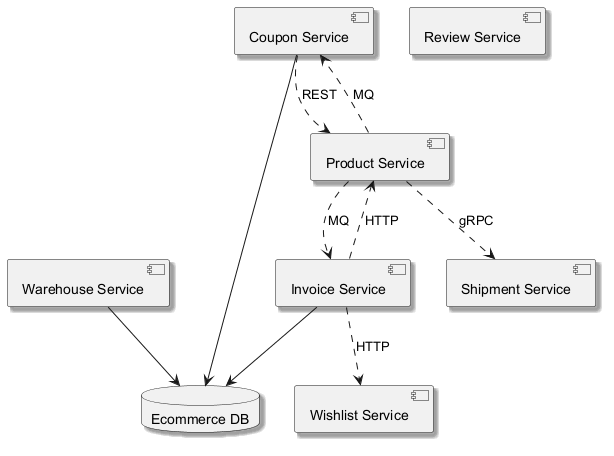

The diagram above was rendered by PlantUML. Its source (embedded in the PNG):
@startuml
skinparam shadowing true
component "Warehouse Service" as C_WarehouseService
component "Coupon Service" as C_CouponService
component "Wishlist Service" as C_WishlistService
component "Review Service" as C_ReviewService
component "Invoice Service" as C_InvoiceService
component "Shipment Service" as C_ShipmentService
component "Product Service" as C_ProductService
database "Ecommerce DB" as DB_ecommerce
C_WarehouseService --> DB_ecommerce
C_CouponService --> DB_ecommerce
C_InvoiceService --> DB_ecommerce
C_ProductService ..> C_ShipmentService : gRPC
C_CouponService ..> C_ProductService : REST
C_ProductService ..> C_InvoiceService : MQ
C_InvoiceService ..> C_WishlistService : HTTP
C_ProductService ..> C_CouponService : MQ
C_InvoiceService ..> C_ProductService : HTTP
@enduml